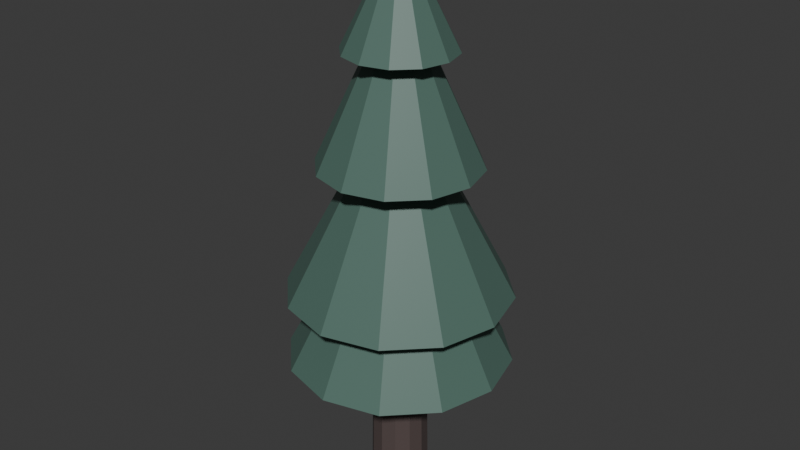 # Source: TreeL.blend  (saved by Blender 4.1.24; exported with 4.5.12 LTS)
import bpy
from mathutils import Matrix  # noqa: F401  (used for matrix-valued properties, if any)

bpy.ops.wm.read_factory_settings(use_empty=True)
scene = bpy.context.scene
scene.name = 'Scene'

# ---- collections
col_collection = bpy.data.collections.new('Collection'); scene.collection.children.link(col_collection)

# ---- images (referenced by path relative to the original .blend; pixels are not part of the script)
import os
ASSET_DIR = os.environ.get("B2B_ASSET_DIR", "")  # directory of the original .blend (textures are referenced by path, not embedded)
HERE = os.path.dirname(os.path.abspath(__file__))  # packed textures are extracted next to this script under _unpacked/

def load_image(name, relpath, width, height, colorspace="sRGB"):
    """Load a texture the original file referenced (path relative to the .blend, or extracted next to this script)."""
    p = next((c for c in (os.path.join(HERE, relpath), os.path.join(ASSET_DIR, relpath)) if relpath and os.path.exists(c)), "")
    if p:
        img = bpy.data.images.load(p, check_existing=True)
        img.name = name
    else:  # same state as the original file: an image datablock whose file is absent (Cycles renders it pink)
        img = bpy.data.images.new(name, width, height)
        img.source = "FILE"
        img.filepath = "//" + (relpath or name)
    img.colorspace_settings.name = colorspace
    return img
img_desaturated_survival_horror_29_8x_png = load_image('desaturated-survival-horror-29-8x.png', '_unpacked/desaturated-survival-horror-29-8x.ee6afb76.png', 232, 8, 'sRGB')

# ---- materials (node trees are filled in below, after node groups)
mat_material_001 = bpy.data.materials.new('Material.001')
mat_material_001.use_transparent_shadow = False

# ---- material node trees
mat_material_001.use_nodes = True; mat_material_001.node_tree.nodes.clear()
_N = mat_material_001.node_tree.nodes; _L = mat_material_001.node_tree.links
n0 = _N.new('ShaderNodeBsdfPrincipled'); n0.name = 'Principled BSDF'; n0.location = (10, 300)
n1 = _N.new('ShaderNodeOutputMaterial'); n1.name = 'Material Output'; n1.location = (300, 300)
n2 = _N.new('ShaderNodeTexImage'); n2.name = 'Image Texture'; n2.location = (-280, 280)
n2.image = img_desaturated_survival_horror_29_8x_png
_L.new(n0.outputs[0], n1.inputs[0])
_L.new(n2.outputs[0], n0.inputs[0])
n1.is_active_output = True

# ---- world
world_world = bpy.data.worlds.new('World'); scene.world = world_world
world_world.use_nodes = True; world_world.node_tree.nodes.clear()
_N = world_world.node_tree.nodes; _L = world_world.node_tree.links
n0 = _N.new('ShaderNodeOutputWorld'); n0.name = 'World Output'; n0.location = (300, 300)
n1 = _N.new('ShaderNodeBackground'); n1.name = 'Background'; n1.location = (10, 300)
n1.inputs[0].default_value = (0.05088, 0.05088, 0.05088, 1.0)
_L.new(n1.outputs[0], n0.inputs[0])
n0.is_active_output = True
world_world.color = (0.05088, 0.05088, 0.05088)
world_world.use_sun_shadow = False
world_world.sun_shadow_jitter_overblur = 0.0

# ---- meshes
me_cylinder = bpy.data.meshes.new('Cylinder')
me_cylinder.from_pydata([(1.788e-09, 0.54, 0.0), (2.484e-09, 0.4, 9.0), (0.27, 0.4677, 0.0), (0.2, 0.3464, 9.0), (0.4677, 0.27, 0.0), (0.3464, 0.2, 9.0), (0.54, -1.291e-09, 0.0), (0.4, -2.484e-09, 9.0), (0.4677, -0.27, 0.0), (0.3464, -0.2, 9.0), (0.27, -0.4677, 0.0), (0.2, -0.3464, 9.0), (1.788e-09, -0.54, 0.0), (2.484e-09, -0.4, 9.0), (-0.27, -0.4677, 0.0), (-0.2, -0.3464, 9.0), (-0.4677, -0.27, 0.0), (-0.3464, -0.2, 9.0), (-0.54, -1.291e-09, 0.0), (-0.4, -2.484e-09, 9.0), (-0.4677, 0.27, 0.0), (-0.3464, 0.2, 9.0), (-0.27, 0.4677, 0.0), (-0.2, 0.3464, 9.0), (2.347e-09, 1.473, 6.3), (0.0, 0.0, 9.5), (0.0, 1.0, 8.3), (-0.7363, 1.275, 6.3), (0.5, 0.866, 8.3), (-1.275, 0.7363, 6.3), (0.866, 0.5, 8.3), (-1.473, 2.347e-09, 6.3), (1.0, 0.0, 8.3), (-1.275, -0.7363, 6.3), (0.866, -0.5, 8.3), (-0.7363, -1.275, 6.3), (0.5, -0.866, 8.3), (2.347e-09, -1.473, 6.3), (0.0, -1.0, 8.3), (0.7363, -1.275, 6.3), (-0.5, -0.866, 8.3), (1.275, -0.7363, 6.3), (-0.866, -0.5, 8.3), (1.473, 2.347e-09, 6.3), (-1.0, 0.0, 8.3), (1.275, 0.7363, 6.3), (-0.866, 0.5, 8.3), (0.7363, 1.275, 6.3), (-0.5, 0.866, 8.3), (0.0, 0.0, 10.3), (-6.872e-10, 2.062, 3.9), (0.0, 0.0, 7.8), (-1.031, 1.785, 3.9), (-1.785, 1.031, 3.9), (-2.062, -6.872e-10, 3.9), (-1.785, -1.031, 3.9), (-1.031, -1.785, 3.9), (-6.872e-10, -2.062, 3.9), (1.031, -1.785, 3.9), (1.785, -1.031, 3.9), (2.062, -6.872e-10, 3.9), (1.785, 1.031, 3.9), (1.031, 1.785, 3.9), (-6.872e-10, 2.062, 2.6), (0.0, 0.0, 6.5), (-1.031, 1.785, 2.6), (-1.785, 1.031, 2.6), (-2.062, -6.872e-10, 2.6), (-1.785, -1.031, 2.6), (-1.031, -1.785, 2.6), (-6.872e-10, -2.062, 2.6), (1.031, -1.785, 2.6), (1.785, -1.031, 2.6), (2.062, -6.872e-10, 2.6), (1.785, 1.031, 2.6), (1.031, 1.785, 2.6)], [], [(0, 1, 3, 2), (2, 3, 5, 4), (4, 5, 7, 6), (6, 7, 9, 8), (8, 9, 11, 10), (10, 11, 13, 12), (12, 13, 15, 14), (14, 15, 17, 16), (16, 17, 19, 18), (18, 19, 21, 20), (3, 1, 23, 21, 19, 17, 15, 13, 11, 9, 7, 5), (20, 21, 23, 22), (22, 23, 1, 0), (0, 2, 4, 6, 8, 10, 12, 14, 16, 18, 20, 22), (24, 47, 45, 43, 41, 39, 37, 35, 33, 31, 29, 27), (26, 49, 28), (29, 25, 27), (28, 49, 30), (33, 25, 31), (30, 49, 32), (35, 25, 33), (32, 49, 34), (37, 25, 35), (34, 49, 36), (39, 25, 37), (36, 49, 38), (41, 25, 39), (38, 49, 40), (43, 25, 41), (40, 49, 42), (45, 25, 43), (42, 49, 44), (47, 25, 45), (27, 25, 24), (44, 49, 46), (24, 25, 47), (26, 28, 30, 32, 34, 36, 38, 40, 42, 44, 46, 48), (46, 49, 48), (31, 25, 29), (48, 49, 26), (50, 62, 61, 60, 59, 58, 57, 56, 55, 54, 53, 52), (53, 51, 52), (55, 51, 54), (56, 51, 55), (57, 51, 56), (58, 51, 57), (59, 51, 58), (60, 51, 59), (61, 51, 60), (62, 51, 61), (52, 51, 50), (50, 51, 62), (54, 51, 53), (63, 75, 74, 73, 72, 71, 70, 69, 68, 67, 66, 65), (66, 64, 65), (68, 64, 67), (69, 64, 68), (70, 64, 69), (71, 64, 70), (72, 64, 71), (73, 64, 72), (74, 64, 73), (75, 64, 74), (65, 64, 63), (63, 64, 75), (67, 64, 66)])
_uv = me_cylinder.uv_layers.new(name='UVMap')
_uv.uv.foreach_set('vector', [0.7771, 0.505, 0.7771, 0.505, 0.7771, 0.505, 0.7771, 0.505, 0.7771, 0.505, 0.7771, 0.505, 0.7771, 0.505, 0.7771, 0.505, 0.7771, 0.505, 0.7771, 0.505, 0.7771, 0.505, 0.7771, 0.505, 0.7771, 0.505, 0.7771, 0.505, 0.7771, 0.505, 0.7771, 0.505, 0.7771, 0.505, 0.7771, 0.505, 0.7771, 0.505, 0.7771, 0.505, 0.7771, 0.505, 0.7771, 0.505, 0.7771, 0.505, 0.7771, 0.505, 0.7771, 0.505, 0.7771, 0.505, 0.7771, 0.505, 0.7771, 0.505, 0.7771, 0.505, 0.7771, 0.505, 0.7771, 0.505, 0.7771, 0.505, 0.7771, 0.505, 0.7771, 0.505, 0.7771, 0.505, 0.7771, 0.505, 0.7771, 0.505, 0.7771, 0.505, 0.7771, 0.505, 0.7771, 0.505, 0.7771, 0.505, 0.7771, 0.505, 0.7771, 0.505, 0.7771, 0.505, 0.7771, 0.505, 0.7771, 0.505, 0.7771, 0.505, 0.7771, 0.505, 0.7771, 0.505, 0.7771, 0.505, 0.7771, 0.505, 0.7771, 0.505, 0.7771, 0.505, 0.7771, 0.505, 0.7771, 0.505, 0.7771, 0.505, 0.7771, 0.505, 0.7771, 0.505, 0.7771, 0.505, 0.7771, 0.505, 0.7771, 0.505, 0.7771, 0.505, 0.7771, 0.505, 0.7771, 0.505, 0.7771, 0.505, 0.7771, 0.505, 0.7771, 0.505, 0.7771, 0.505, 0.7771, 0.505, 0.7771, 0.505, 0.7771, 0.505, 0.7771, 0.505, 0.3272, 0.498, 0.3272, 0.498, 0.3272, 0.498, 0.3272, 0.498, 0.3272, 0.498, 0.3272, 0.498, 0.3272, 0.498, 0.3272, 0.498, 0.3272, 0.498, 0.3272, 0.498, 0.3272, 0.498, 0.3272, 0.498, 0.3272, 0.498, 0.3272, 0.498, 0.3272, 0.498, 0.3272, 0.498, 0.3272, 0.498, 0.3272, 0.498, 0.3272, 0.498, 0.3272, 0.498, 0.3272, 0.498, 0.3272, 0.498, 0.3272, 0.498, 0.3272, 0.498, 0.3272, 0.498, 0.3272, 0.498, 0.3272, 0.498, 0.3272, 0.498, 0.3272, 0.498, 0.3272, 0.498, 0.3272, 0.498, 0.3272, 0.498, 0.3272, 0.498, 0.3272, 0.498, 0.3272, 0.498, 0.3272, 0.498, 0.3272, 0.498, 0.3272, 0.498, 0.3272, 0.498, 0.3272, 0.498, 0.3272, 0.498, 0.3272, 0.498, 0.3272, 0.498, 0.3272, 0.498, 0.3272, 0.498, 0.3272, 0.498, 0.3272, 0.498, 0.3272, 0.498, 0.3272, 0.498, 0.3272, 0.498, 0.3272, 0.498, 0.3272, 0.498, 0.3272, 0.498, 0.3272, 0.498, 0.3272, 0.498, 0.3272, 0.498, 0.3272, 0.498, 0.3272, 0.498, 0.3272, 0.498, 0.3272, 0.498, 0.3272, 0.498, 0.3272, 0.498, 0.3272, 0.498, 0.3272, 0.498, 0.3272, 0.498, 0.3272, 0.498, 0.3272, 0.498, 0.3272, 0.498, 0.3272, 0.498, 0.3272, 0.498, 0.3272, 0.498, 0.3272, 0.498, 0.3272, 0.498, 0.3272, 0.498, 0.3272, 0.498, 0.3272, 0.498, 0.3272, 0.498, 0.3272, 0.498, 0.3272, 0.498, 0.3272, 0.498, 0.3272, 0.498, 0.3272, 0.498, 0.3272, 0.498, 0.3272, 0.498, 0.3272, 0.498, 0.3272, 0.498, 0.3272, 0.498, 0.3272, 0.498, 0.3272, 0.498, 0.3272, 0.498, 0.3272, 0.498, 0.3272, 0.498, 0.3272, 0.498, 0.3272, 0.498, 0.3272, 0.498, 0.3272, 0.498, 0.3272, 0.498, 0.3272, 0.498, 0.3272, 0.498, 0.3272, 0.498, 0.3272, 0.498, 0.3272, 0.498, 0.3272, 0.498, 0.3272, 0.498, 0.3272, 0.498, 0.3272, 0.498, 0.3272, 0.498, 0.3272, 0.498, 0.3272, 0.498, 0.3272, 0.498, 0.3272, 0.498, 0.3272, 0.498, 0.3272, 0.498, 0.3272, 0.498, 0.3272, 0.498, 0.3272, 0.498, 0.3272, 0.498, 0.3272, 0.498, 0.3272, 0.498, 0.3272, 0.498, 0.3272, 0.498, 0.3272, 0.498, 0.3272, 0.498, 0.3272, 0.498, 0.3272, 0.498, 0.3272, 0.498, 0.3272, 0.498, 0.3272, 0.498, 0.3272, 0.498, 0.3272, 0.498, 0.3272, 0.498, 0.3272, 0.498, 0.3272, 0.498, 0.3272, 0.498, 0.3272, 0.498, 0.3272, 0.498, 0.3272, 0.498, 0.3272, 0.498, 0.3272, 0.498, 0.3272, 0.498, 0.3272, 0.498, 0.3272, 0.498, 0.3272, 0.498, 0.3272, 0.498, 0.3272, 0.498, 0.3272, 0.498, 0.3272, 0.498, 0.3272, 0.498, 0.3272, 0.498, 0.3272, 0.498, 0.3272, 0.498, 0.3272, 0.498, 0.3272, 0.498, 0.3272, 0.498, 0.3272, 0.498, 0.3272, 0.498, 0.3272, 0.498, 0.3272, 0.498, 0.3272, 0.498, 0.3272, 0.498, 0.3272, 0.498, 0.3272, 0.498, 0.3272, 0.498, 0.3272, 0.498, 0.3272, 0.498, 0.3272, 0.498, 0.3272, 0.498, 0.3272, 0.498, 0.3272, 0.498, 0.3272, 0.498, 0.3272, 0.498, 0.3272, 0.498, 0.3272, 0.498, 0.3272, 0.498, 0.3272, 0.498, 0.3272, 0.498, 0.3272, 0.498, 0.3272, 0.498, 0.3272, 0.498, 0.3272, 0.498, 0.3272, 0.498, 0.3272, 0.498, 0.3272, 0.498, 0.3272, 0.498, 0.3272, 0.498, 0.3272, 0.498, 0.3272, 0.498, 0.3272, 0.498, 0.3272, 0.498, 0.3272, 0.498, 0.3272, 0.498, 0.3272, 0.498])
me_cylinder.materials.append(mat_material_001)
me_cylinder.update()

# ---- objects
ob_cylinder = bpy.data.objects.new('Cylinder', me_cylinder)

# ---- transforms, parenting, visibility, modifiers, constraints
ob_cylinder.location = (0.0, 0.0, 0.0)

# ---- collection membership
col_collection.objects.link(ob_cylinder)

# ---- scene / render settings (as saved in the file)
scene.frame_start = 1; scene.frame_end = 250; scene.frame_set(1)
scene.render.engine = 'BLENDER_EEVEE_NEXT'
scene.cycles.sampling_pattern = 'TABULATED_SOBOL'
scene.eevee.ray_tracing_options.trace_max_roughness = 0.0
bpy.context.view_layer.update()

# ---- added for rendering (the .blend has no active camera and no usable light): camera, sun
cam_auto = bpy.data.cameras.new('AutoCamera')
cam_auto.lens = 50.0
cam_auto.sensor_width = 36.0
cam_auto.clip_end = 1000.0
ob_auto_camera = bpy.data.objects.new('AutoCamera', cam_auto)
scene.collection.objects.link(ob_auto_camera)
ob_auto_camera.location = (10.9511, -13.1413, 13.9108)
ob_auto_camera.rotation_euler = (1.09748, -7.21219e-08, 0.694738)
scene.camera = ob_auto_camera
light_auto_sun = bpy.data.lights.new('AutoSun', 'SUN')
light_auto_sun.energy = 3.0
light_auto_sun.angle = 0.0523599
ob_auto_sun = bpy.data.objects.new('AutoSun', light_auto_sun)
scene.collection.objects.link(ob_auto_sun)
ob_auto_sun.rotation_euler = (0.872665, 0.174533, 0.523599)
bpy.context.view_layer.update()
